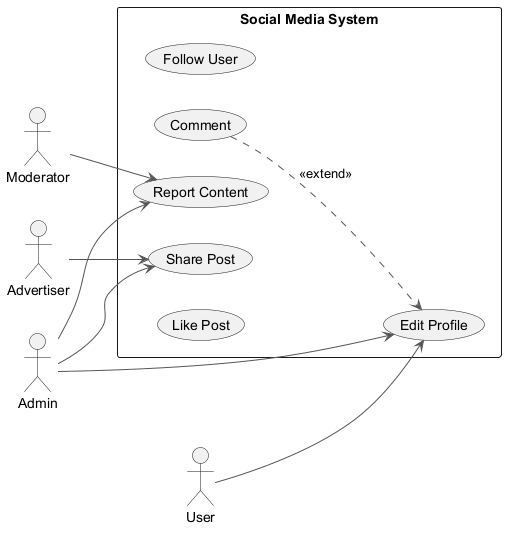

The diagram above was rendered by PlantUML. Its source (embedded in the PNG):
@startuml
skinparam backgroundColor #FFFFFF
skinparam classBackgroundColor #F3E5F5
skinparam classBorderColor #6A1B9A
skinparam ArrowColor #555555
left to right direction
actor "Advertiser" as Advertiser
actor "Admin" as Admin
actor "Moderator" as Moderator
actor "User" as User
rectangle "Social Media System" {
  usecase "Edit Profile" as UC_EditProfile
  usecase "Follow User" as UC_FollowUser
  usecase "Comment" as UC_Comment
  usecase "Report Content" as UC_ReportContent
  usecase "Share Post" as UC_SharePost
  usecase "Like Post" as UC_LikePost
}
Advertiser --> UC_SharePost
Admin --> UC_ReportContent
Admin --> UC_EditProfile
Admin --> UC_SharePost
Moderator --> UC_ReportContent
User --> UC_EditProfile
UC_Comment ..> UC_EditProfile : <<extend>>
@enduml